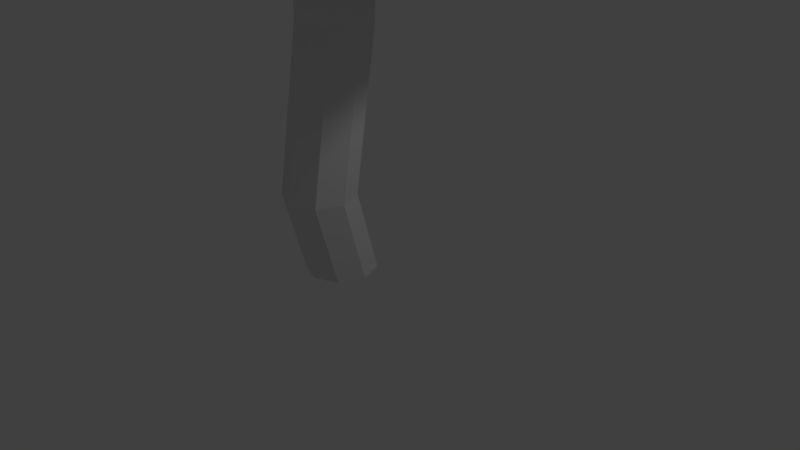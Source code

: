# Source: pinheiro_tronco_torto.blend  (saved by Blender 2.79.0; exported with 4.5.12 LTS)
import bpy
from mathutils import Matrix  # noqa: F401  (used for matrix-valued properties, if any)

bpy.ops.wm.read_factory_settings(use_empty=True)
scene = bpy.context.scene
scene.name = 'Scene'

# ---- collections
col_collection_1 = bpy.data.collections.new('Collection 1'); scene.collection.children.link(col_collection_1)

# ---- materials (node trees are filled in below, after node groups)
mat_material = bpy.data.materials.new('Material')
mat_material.alpha_threshold = 0.0
mat_material.use_transparent_shadow = False
mat_material.roughness = 0.5

# ---- material node trees

# ---- world
world_world = bpy.data.worlds.new('World'); scene.world = world_world
world_world.color = (0.05088, 0.05088, 0.05088)
world_world.use_sun_shadow = False
world_world.sun_shadow_jitter_overblur = 0.0
world_world.cycles.sampling_method = 'MANUAL'

# ---- cameras
cam_camera = bpy.data.cameras.new('Camera')
cam_camera.clip_end = 100.0
cam_camera.lens = 35.0
cam_camera.sensor_width = 32.0
cam_camera.sensor_height = 18.0
cam_camera.ortho_scale = 7.314
cam_camera.dof.focus_distance = 0.0
cam_camera.dof.aperture_fstop = 128.0

# ---- lights
light_lamp = bpy.data.lights.new('Lamp', 'POINT')
light_lamp.transmission_factor = 0.0
light_lamp.cutoff_distance = 30.0
light_lamp.energy = 100.0
light_lamp.shadow_buffer_clip_start = 1.001
light_lamp.shadow_soft_size = 0.1
light_lamp.shadow_maximum_resolution = 0.006
light_lamp.use_absolute_resolution = True

# ---- meshes
me_cone = bpy.data.meshes.new('Cone')
me_cone.from_pydata([(-1.719e-07, 0.2353, 3.192), (0.2137, 0.1468, 3.192), (0.3022, -0.06683, 3.192), (0.2137, -0.2805, 3.192), (-1.983e-07, -0.369, 3.192), (-0.2137, -0.2805, 3.192), (-0.3022, -0.06683, 3.192), (-0.2137, 0.1468, 3.192), (-1.719e-07, -0.06683, 3.906), (-3.527e-07, -0.1186, 0.00152), (-2.112e-07, -0.5783, 2.489), (-0.3616, -0.4285, 2.489), (-0.5114, -0.06683, 2.489), (-0.3616, 0.2948, 2.489), (-1.665e-07, 0.4446, 2.489), (0.3616, 0.2948, 2.489), (0.5114, -0.06683, 2.489), (0.3616, -0.4285, 2.489), (-1.827e-07, -0.2109, 3.301), (-0.1019, -0.1687, 3.301), (0.1019, -0.1687, 3.301), (-0.1019, 0.03502, 3.301), (-0.144, -0.06683, 3.301), (0.144, -0.06683, 3.301), (0.1019, 0.03502, 3.301), (-1.701e-07, 0.07721, 3.301), (-1.693e-07, 0.5507, 1.991), (0.4367, 0.3698, 1.991), (0.6175, -0.06683, 1.991), (0.4367, -0.5035, 1.991), (-2.233e-07, -0.6844, 1.991), (-0.4367, -0.5035, 1.991), (-0.6175, -0.06683, 1.991), (-0.4367, 0.3698, 1.991), (0.2291, -0.2959, 2.598), (-1.981e-07, -0.3908, 2.598), (-0.2291, 0.1622, 2.598), (-0.3239, -0.06683, 2.598), (-0.2291, -0.2959, 2.598), (0.3239, -0.06683, 2.598), (0.2291, 0.1622, 2.598), (-1.698e-07, 0.2571, 2.598), (-0.08179, -0.03224, 0.8024), (-0.08179, -0.03224, 1.393), (-1.648e-07, 0.7878, 1.234), (-0.1157, -0.114, 1.393), (0.6043, 0.5375, 1.234), (-0.08179, -0.1958, 1.393), (0.8547, -0.06683, 1.234), (-2.915e-07, -0.2297, 1.393), (0.6043, -0.6712, 1.234), (0.08179, -0.1958, 1.393), (-2.395e-07, -0.9215, 1.234), (0.1157, -0.114, 1.393), (-0.6043, -0.6712, 1.234), (0.08179, -0.03224, 1.393), (-0.8547, -0.06683, 1.234), (-2.814e-07, 0.001634, 1.393), (-0.6043, 0.5375, 1.234), (-2.814e-07, 0.001634, 0.8024), (-0.1157, -0.114, 0.8024), (-0.08179, -0.1958, 0.8024), (-2.915e-07, -0.2297, 0.8024), (0.08179, -0.1958, 0.8024), (0.1157, -0.114, 0.8024), (0.08179, -0.03224, 0.8024), (-3.476e-07, -0.07991, 0.2797), (0.08179, -0.1138, 0.2797), (0.1157, -0.1956, 0.2797), (-3.578e-07, -0.3112, 0.2797), (-0.08179, -0.2774, 0.2797), (-0.1157, -0.1956, 0.2797), (-0.08179, -0.1138, 0.2797), (0.08179, -0.2774, 0.2797), (-3.476e-07, -0.002918, 0.00152), (0.08179, -0.03679, 0.00152), (0.1157, -0.1186, 0.00152), (-3.578e-07, -0.2342, 0.00152), (-0.08179, -0.2004, 0.00152), (-0.1157, -0.1186, 0.00152), (-0.08179, -0.03679, 0.00152), (0.08179, -0.2004, 0.00152), (0.2982, -0.365, 2.1), (-1.674e-07, 0.3548, 2.1), (-0.2982, 0.2313, 2.1), (0.2982, 0.2313, 2.1), (0.4217, -0.06683, 2.1), (-2.043e-07, -0.4885, 2.1), (-0.2982, -0.365, 2.1), (-0.4217, -0.06683, 2.1)], [], [(0, 8, 1), (1, 8, 2), (2, 8, 3), (3, 8, 4), (4, 8, 5), (5, 8, 6), (6, 8, 7), (7, 8, 0), (29, 82, 86, 28), (22, 12, 11, 19), (21, 13, 12, 22), (25, 14, 13, 21), (24, 15, 14, 25), (23, 16, 15, 24), (20, 17, 16, 23), (10, 17, 20, 18), (79, 80, 9), (32, 89, 88, 31), (77, 78, 9), (74, 75, 9), (81, 77, 9), (76, 81, 9), (78, 79, 9), (75, 76, 9), (30, 87, 82, 29), (26, 41, 40, 27), (27, 40, 39, 28), (28, 39, 34, 29), (29, 34, 35, 30), (30, 35, 38, 31), (31, 38, 37, 32), (32, 37, 36, 33), (33, 36, 41, 26), (33, 84, 89, 32), (31, 88, 87, 30), (57, 55, 65, 59), (50, 52, 49, 51), (44, 83, 85, 46), (43, 57, 59, 42), (56, 58, 43, 45), (46, 85, 86, 48), (51, 49, 62, 63), (48, 50, 51, 53), (48, 86, 82, 50), (55, 53, 64, 65), (58, 44, 57, 43), (50, 82, 87, 52), (45, 43, 42, 60), (54, 56, 45, 47), (52, 87, 88, 54), (49, 47, 61, 62), (46, 48, 53, 55), (54, 88, 89, 56), (44, 46, 55, 57), (53, 51, 63, 64), (56, 89, 84, 58), (47, 45, 60, 61), (63, 62, 69, 73), (58, 84, 83, 44), (52, 54, 47, 49), (73, 69, 77, 81), (42, 59, 66, 72), (59, 65, 67, 66), (60, 42, 72, 71), (62, 61, 70, 69), (65, 64, 68, 67), (64, 63, 73, 68), (61, 60, 71, 70), (80, 74, 9), (68, 73, 81, 76), (70, 71, 79, 78), (67, 68, 76, 75), (72, 66, 74, 80), (71, 72, 80, 79), (69, 70, 78, 77), (66, 67, 75, 74), (26, 83, 84, 33), (28, 86, 85, 27), (27, 85, 83, 26), (10, 35, 34, 17), (17, 34, 39, 16), (16, 39, 40, 15), (15, 40, 41, 14), (14, 41, 36, 13), (13, 36, 37, 12), (12, 37, 38, 11), (11, 38, 35, 10), (0, 25, 21, 7), (7, 21, 22, 6), (6, 22, 19, 5), (5, 19, 18, 4), (4, 18, 20, 3), (3, 20, 23, 2), (2, 23, 24, 1), (1, 24, 25, 0), (19, 11, 10, 18)])
_uv = me_cone.uv_layers.new(name='UVMap')
_uv.uv.foreach_set('vector', [0.2424, 0.9362, 0.2229, 0.9909, 0.2297, 0.934, 0.2297, 0.934, 0.2229, 0.9909, 0.2173, 0.9336, 0.2173, 0.9336, 0.2229, 0.9909, 0.2052, 0.9351, 0.2052, 0.9351, 0.2229, 0.9909, 0.1919, 0.9393, 0.1919, 0.9393, 0.2229, 0.9909, 0.1764, 0.9465, 0.1764, 0.9465, 0.2229, 0.9909, 0.1526, 0.9583, 0.275, 0.9458, 0.2229, 0.9909, 0.2562, 0.94, 0.2562, 0.94, 0.2229, 0.9909, 0.2424, 0.9362, 0.1782, 0.7287, 0.178, 0.7112, 0.207, 0.7121, 0.2078, 0.7291, 0.1491, 0.9269, 0.0769, 0.8269, 0.1229, 0.8204, 0.1656, 0.9216, 0.2585, 0.922, 0.2954, 0.8218, 0.3375, 0.8282, 0.2722, 0.9264, 0.2446, 0.9172, 0.2659, 0.8165, 0.2954, 0.8218, 0.2585, 0.922, 0.23, 0.9138, 0.2382, 0.8129, 0.2659, 0.8165, 0.2446, 0.9172, 0.2146, 0.9123, 0.211, 0.8115, 0.2382, 0.8129, 0.23, 0.9138, 0.1985, 0.9129, 0.1835, 0.8122, 0.211, 0.8115, 0.2146, 0.9123, 0.155, 0.8149, 0.1835, 0.8122, 0.1985, 0.9129, 0.1825, 0.917, 0.7284, 0.3288, 0.7284, 0.3105, 0.7505, 0.3197, 0.06564, 0.7207, 0.07965, 0.696, 0.1151, 0.7035, 0.1132, 0.7261, 0.7597, 0.3418, 0.7414, 0.3418, 0.7505, 0.3197, 0.7414, 0.2975, 0.7597, 0.2975, 0.7505, 0.3197, 0.7727, 0.3288, 0.7597, 0.3418, 0.7505, 0.3197, 0.7727, 0.3105, 0.7727, 0.3288, 0.7505, 0.3197, 0.7414, 0.3418, 0.7284, 0.3288, 0.7505, 0.3197, 0.7597, 0.2975, 0.7727, 0.3105, 0.7505, 0.3197, 0.1476, 0.7277, 0.1479, 0.7085, 0.178, 0.7112, 0.1782, 0.7287, 0.2687, 0.728, 0.2675, 0.7958, 0.2384, 0.7925, 0.2375, 0.7289, 0.2375, 0.7289, 0.2384, 0.7925, 0.2099, 0.7911, 0.2078, 0.7291, 0.2078, 0.7291, 0.2099, 0.7911, 0.1811, 0.7911, 0.1782, 0.7287, 0.1782, 0.7287, 0.1811, 0.7911, 0.1511, 0.7923, 0.1476, 0.7277, 0.1476, 0.7277, 0.1511, 0.7923, 0.1189, 0.7941, 0.1132, 0.7261, 0.1132, 0.7261, 0.1189, 0.7941, 0.08569, 0.795, 0.06564, 0.7207, 0.3496, 0.719, 0.3302, 0.8042, 0.2974, 0.801, 0.3027, 0.7258, 0.3027, 0.7258, 0.2974, 0.801, 0.2675, 0.7958, 0.2687, 0.728, 0.3027, 0.7258, 0.2999, 0.7072, 0.337, 0.6995, 0.3496, 0.719, 0.1132, 0.7261, 0.1151, 0.7035, 0.1479, 0.7085, 0.1476, 0.7277, 0.8381, 0.2973, 0.8196, 0.2972, 0.8211, 0.1763, 0.8388, 0.1771, 0.1799, 0.6455, 0.1565, 0.6414, 0.177, 0.5834, 0.1868, 0.5834, 0.247, 0.6366, 0.2668, 0.71, 0.2362, 0.7117, 0.224, 0.6436, 0.8565, 0.2973, 0.8381, 0.2973, 0.8388, 0.1771, 0.8565, 0.1768, 0.3222, 0.5814, 0.2741, 0.6221, 0.2232, 0.5688, 0.2291, 0.5593, 0.224, 0.6436, 0.2362, 0.7117, 0.207, 0.7121, 0.202, 0.6463, 0.7828, 0.2968, 0.7647, 0.2966, 0.7659, 0.1729, 0.7848, 0.1735, 0.202, 0.6463, 0.1799, 0.6455, 0.1868, 0.5834, 0.1964, 0.5817, 0.202, 0.6463, 0.207, 0.7121, 0.178, 0.7112, 0.1799, 0.6455, 0.8196, 0.2972, 0.8011, 0.297, 0.8033, 0.1749, 0.8211, 0.1763, 0.2741, 0.6221, 0.247, 0.6366, 0.2137, 0.5732, 0.2232, 0.5688, 0.1799, 0.6455, 0.178, 0.7112, 0.1479, 0.7085, 0.1565, 0.6414, 0.8747, 0.2972, 0.8565, 0.2973, 0.8565, 0.1768, 0.8745, 0.1758, 0.1268, 0.6313, 0.07606, 0.6009, 0.1637, 0.5677, 0.1695, 0.5768, 0.1565, 0.6414, 0.1479, 0.7085, 0.1151, 0.7035, 0.1268, 0.6313, 0.7647, 0.2966, 0.7466, 0.2965, 0.7469, 0.1732, 0.7659, 0.1729, 0.224, 0.6436, 0.202, 0.6463, 0.1964, 0.5817, 0.2055, 0.5784, 0.1268, 0.6313, 0.1151, 0.7035, 0.07965, 0.696, 0.07606, 0.6009, 0.247, 0.6366, 0.224, 0.6436, 0.2055, 0.5784, 0.2137, 0.5732, 0.8011, 0.297, 0.7828, 0.2968, 0.7848, 0.1735, 0.8033, 0.1749, 0.3222, 0.5814, 0.337, 0.6995, 0.2999, 0.7072, 0.2741, 0.6221, 0.7466, 0.2965, 0.7285, 0.2965, 0.7284, 0.1743, 0.7469, 0.1732, 0.7848, 0.1735, 0.7659, 0.1729, 0.7663, 0.06628, 0.783, 0.06596, 0.2741, 0.6221, 0.2999, 0.7072, 0.2668, 0.71, 0.247, 0.6366, 0.1565, 0.6414, 0.1268, 0.6313, 0.1695, 0.5768, 0.177, 0.5834, 0.783, 0.06596, 0.7663, 0.06628, 0.767, 0.009645, 0.786, 0.008561, 0.8565, 0.1768, 0.8388, 0.1771, 0.8397, 0.06362, 0.8597, 0.06392, 0.8388, 0.1771, 0.8211, 0.1763, 0.8196, 0.06406, 0.8397, 0.06362, 0.8745, 0.1758, 0.8565, 0.1768, 0.8597, 0.06392, 0.8788, 0.06478, 0.7659, 0.1729, 0.7469, 0.1732, 0.7495, 0.06578, 0.7663, 0.06628, 0.8211, 0.1763, 0.8033, 0.1749, 0.8006, 0.06507, 0.8196, 0.06406, 0.8033, 0.1749, 0.7848, 0.1735, 0.783, 0.06596, 0.8006, 0.06507, 0.7469, 0.1732, 0.7284, 0.1743, 0.7318, 0.06472, 0.7495, 0.06578, 0.7284, 0.3105, 0.7414, 0.2975, 0.7505, 0.3197, 0.8006, 0.06507, 0.783, 0.06596, 0.786, 0.008561, 0.8042, 0.005217, 0.7495, 0.06578, 0.7318, 0.06472, 0.7297, 0.003975, 0.748, 0.007965, 0.8196, 0.06406, 0.8006, 0.06507, 0.8042, 0.005217, 0.8218, 0.001675, 0.8597, 0.06392, 0.8397, 0.06362, 0.8394, 0.0001109, 0.857, 0.001626, 0.8788, 0.06478, 0.8597, 0.06392, 0.857, 0.001626, 0.8745, 0.005095, 0.7663, 0.06628, 0.7495, 0.06578, 0.748, 0.007965, 0.767, 0.009645, 0.8397, 0.06362, 0.8196, 0.06406, 0.8218, 0.001675, 0.8394, 0.0001109, 0.2687, 0.728, 0.2668, 0.71, 0.2999, 0.7072, 0.3027, 0.7258, 0.2078, 0.7291, 0.207, 0.7121, 0.2362, 0.7117, 0.2375, 0.7289, 0.2375, 0.7289, 0.2362, 0.7117, 0.2668, 0.71, 0.2687, 0.728, 0.155, 0.8149, 0.1511, 0.7923, 0.1811, 0.7911, 0.1835, 0.8122, 0.1835, 0.8122, 0.1811, 0.7911, 0.2099, 0.7911, 0.211, 0.8115, 0.211, 0.8115, 0.2099, 0.7911, 0.2384, 0.7925, 0.2382, 0.8129, 0.2382, 0.8129, 0.2384, 0.7925, 0.2675, 0.7958, 0.2659, 0.8165, 0.2659, 0.8165, 0.2675, 0.7958, 0.2974, 0.801, 0.2954, 0.8218, 0.2954, 0.8218, 0.2974, 0.801, 0.3302, 0.8042, 0.3375, 0.8282, 0.0769, 0.8269, 0.08569, 0.795, 0.1189, 0.7941, 0.1229, 0.8204, 0.1229, 0.8204, 0.1189, 0.7941, 0.1511, 0.7923, 0.155, 0.8149, 0.2424, 0.9362, 0.2446, 0.9172, 0.2585, 0.922, 0.2562, 0.94, 0.2562, 0.94, 0.2585, 0.922, 0.2722, 0.9264, 0.275, 0.9458, 0.1526, 0.9583, 0.1491, 0.9269, 0.1656, 0.9216, 0.1764, 0.9465, 0.1764, 0.9465, 0.1656, 0.9216, 0.1825, 0.917, 0.1919, 0.9393, 0.1919, 0.9393, 0.1825, 0.917, 0.1985, 0.9129, 0.2052, 0.9351, 0.2052, 0.9351, 0.1985, 0.9129, 0.2146, 0.9123, 0.2173, 0.9336, 0.2173, 0.9336, 0.2146, 0.9123, 0.23, 0.9138, 0.2297, 0.934, 0.2297, 0.934, 0.23, 0.9138, 0.2446, 0.9172, 0.2424, 0.9362, 0.1656, 0.9216, 0.1229, 0.8204, 0.155, 0.8149, 0.1825, 0.917])
me_cone.materials.append(mat_material)
me_cone.use_remesh_preserve_volume = False
me_cone.use_remesh_preserve_attributes = False
me_cone.use_mirror_vertex_groups = False
me_cone.update()

# ---- objects
ob_cone = bpy.data.objects.new('Cone', me_cone)
ob_lamp = bpy.data.objects.new('Lamp', light_lamp)
ob_camera = bpy.data.objects.new('Camera', cam_camera)

# ---- transforms, parenting, visibility, modifiers, constraints
ob_cone.location = (0.0, 0.0, 0.0)
ob_cone.scale = (3.87, 3.87, 3.87)
ob_cone.lineart.crease_threshold = 0.0
ob_lamp.location = (4.076, 1.005, 5.904)
ob_lamp.rotation_euler = (0.6503, 0.05522, 1.866)
ob_lamp.lock_rotations_4d = False
ob_lamp.empty_display_type = 'ARROWS'
ob_lamp.color = (0.0, 0.0, 0.0, 0.0)
ob_lamp.lineart.crease_threshold = 0.0
ob_camera.location = (7.481, -6.508, 5.344)
ob_camera.rotation_euler = (1.109, 0.0, 0.8149)
ob_camera.lock_rotations_4d = False
ob_camera.empty_display_type = 'ARROWS'
ob_camera.color = (0.0, 0.0, 0.0, 0.0)
ob_camera.display_type = 'WIRE'
ob_camera.lineart.crease_threshold = 0.0

# ---- collection membership
col_collection_1.objects.link(ob_cone)
col_collection_1.objects.link(ob_lamp)
col_collection_1.objects.link(ob_camera)

# ---- scene / render settings (as saved in the file)
scene.camera = ob_camera
scene.frame_start = 1; scene.frame_end = 250; scene.frame_set(1)
scene.render.engine = 'BLENDER_EEVEE_NEXT'
scene.render.resolution_percentage = 50
scene.render.dither_intensity = 0.0
scene.cycles.use_denoising = False
scene.cycles.samples = 128
scene.cycles.sampling_pattern = 'TABULATED_SOBOL'
scene.cycles.use_adaptive_sampling = False
scene.cycles.use_light_tree = False
scene.cycles.blur_glossy = 0.0
scene.cycles.sample_clamp_indirect = 0.0
scene.view_settings.view_transform = 'Standard'
bpy.context.view_layer.update()
